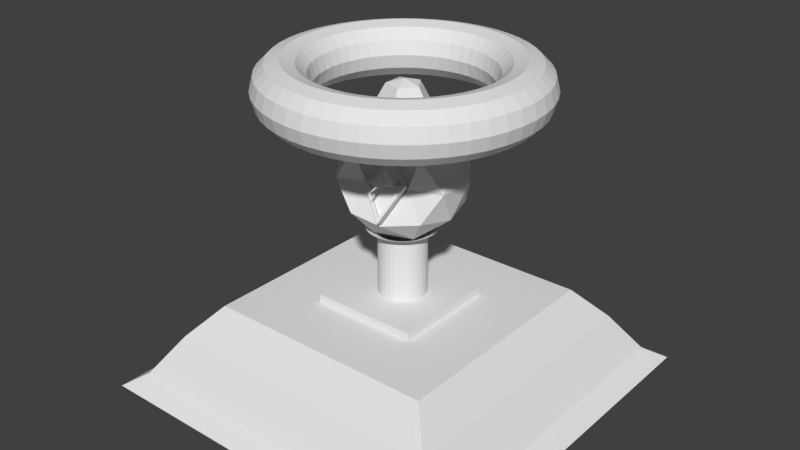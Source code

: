 # Source: Uni.Tower.blend  (saved by Blender 2.78.0; exported with 4.5.12 LTS)
import bpy
from mathutils import Matrix  # noqa: F401  (used for matrix-valued properties, if any)

bpy.ops.wm.read_factory_settings(use_empty=True)
scene = bpy.context.scene
scene.name = 'Scene'

# ---- collections
col_collection_1 = bpy.data.collections.new('Collection 1'); scene.collection.children.link(col_collection_1)

# ---- world
world_world = bpy.data.worlds.new('World'); scene.world = world_world
world_world.color = (0.05088, 0.05088, 0.05088)
world_world.use_sun_shadow = False
world_world.sun_shadow_jitter_overblur = 0.0
world_world.cycles.sampling_method = 'MANUAL'

# ---- meshes
me_torus = bpy.data.meshes.new('Torus')
me_torus.from_pydata([(1.25, 0.0, 0.0), (1.217, 0.0, 0.125), (1.125, 0.0, 0.2165), (1.0, 0.0, 0.25), (0.875, 0.0, 0.2165), (0.7835, 0.0, 0.125), (0.75, 0.0, 3.062e-17), (0.7835, 0.0, -0.125), (0.875, 0.0, -0.2165), (1.0, 0.0, -0.25), (1.125, 0.0, -0.2165), (1.217, 0.0, -0.125), (1.239, 0.1632, 0.0), (1.206, 0.1588, 0.125), (1.115, 0.1468, 0.2165), (0.9914, 0.1305, 0.25), (0.8675, 0.1142, 0.2165), (0.7768, 0.1023, 0.125), (0.7436, 0.09789, 3.062e-17), (0.7768, 0.1023, -0.125), (0.8675, 0.1142, -0.2165), (0.9914, 0.1305, -0.25), (1.115, 0.1468, -0.2165), (1.206, 0.1588, -0.125), (1.207, 0.3235, 0.0), (1.175, 0.3149, 0.125), (1.087, 0.2912, 0.2165), (0.9659, 0.2588, 0.25), (0.8452, 0.2265, 0.2165), (0.7568, 0.2028, 0.125), (0.7244, 0.1941, 3.062e-17), (0.7568, 0.2028, -0.125), (0.8452, 0.2265, -0.2165), (0.9659, 0.2588, -0.25), (1.087, 0.2912, -0.2165), (1.175, 0.3149, -0.125), (1.155, 0.4784, 0.0), (1.124, 0.4655, 0.125), (1.039, 0.4305, 0.2165), (0.9239, 0.3827, 0.25), (0.8084, 0.3348, 0.2165), (0.7239, 0.2998, 0.125), (0.6929, 0.287, 3.062e-17), (0.7239, 0.2998, -0.125), (0.8084, 0.3348, -0.2165), (0.9239, 0.3827, -0.25), (1.039, 0.4305, -0.2165), (1.124, 0.4655, -0.125), (1.083, 0.625, 0.0), (1.054, 0.6083, 0.125), (0.9743, 0.5625, 0.2165), (0.866, 0.5, 0.25), (0.7578, 0.4375, 0.2165), (0.6785, 0.3917, 0.125), (0.6495, 0.375, 3.062e-17), (0.6785, 0.3917, -0.125), (0.7578, 0.4375, -0.2165), (0.866, 0.5, -0.25), (0.9743, 0.5625, -0.2165), (1.054, 0.6083, -0.125), (0.9917, 0.761, 0.0), (0.9651, 0.7406, 0.125), (0.8925, 0.6849, 0.2165), (0.7934, 0.6088, 0.25), (0.6942, 0.5327, 0.2165), (0.6216, 0.477, 0.125), (0.595, 0.4566, 3.062e-17), (0.6216, 0.477, -0.125), (0.6942, 0.5327, -0.2165), (0.7934, 0.6088, -0.25), (0.8925, 0.6849, -0.2165), (0.9651, 0.7406, -0.125), (0.8839, 0.8839, 0.0), (0.8602, 0.8602, 0.125), (0.7955, 0.7955, 0.2165), (0.7071, 0.7071, 0.25), (0.6187, 0.6187, 0.2165), (0.554, 0.554, 0.125), (0.5303, 0.5303, 3.062e-17), (0.554, 0.554, -0.125), (0.6187, 0.6187, -0.2165), (0.7071, 0.7071, -0.25), (0.7955, 0.7955, -0.2165), (0.8602, 0.8602, -0.125), (0.761, 0.9917, 0.0), (0.7406, 0.9651, 0.125), (0.6849, 0.8925, 0.2165), (0.6088, 0.7934, 0.25), (0.5327, 0.6942, 0.2165), (0.477, 0.6216, 0.125), (0.4566, 0.595, 3.062e-17), (0.477, 0.6216, -0.125), (0.5327, 0.6942, -0.2165), (0.6088, 0.7934, -0.25), (0.6849, 0.8925, -0.2165), (0.7406, 0.9651, -0.125), (0.625, 1.083, 0.0), (0.6083, 1.054, 0.125), (0.5625, 0.9743, 0.2165), (0.5, 0.866, 0.25), (0.4375, 0.7578, 0.2165), (0.3917, 0.6785, 0.125), (0.375, 0.6495, 3.062e-17), (0.3917, 0.6785, -0.125), (0.4375, 0.7578, -0.2165), (0.5, 0.866, -0.25), (0.5625, 0.9743, -0.2165), (0.6083, 1.054, -0.125), (0.4784, 1.155, 0.0), (0.4655, 1.124, 0.125), (0.4305, 1.039, 0.2165), (0.3827, 0.9239, 0.25), (0.3348, 0.8084, 0.2165), (0.2998, 0.7239, 0.125), (0.287, 0.6929, 3.062e-17), (0.2998, 0.7239, -0.125), (0.3348, 0.8084, -0.2165), (0.3827, 0.9239, -0.25), (0.4305, 1.039, -0.2165), (0.4655, 1.124, -0.125), (0.3235, 1.207, 0.0), (0.3149, 1.175, 0.125), (0.2912, 1.087, 0.2165), (0.2588, 0.9659, 0.25), (0.2265, 0.8452, 0.2165), (0.2028, 0.7568, 0.125), (0.1941, 0.7244, 3.062e-17), (0.2028, 0.7568, -0.125), (0.2265, 0.8452, -0.2165), (0.2588, 0.9659, -0.25), (0.2912, 1.087, -0.2165), (0.3149, 1.175, -0.125), (0.1632, 1.239, 0.0), (0.1588, 1.206, 0.125), (0.1468, 1.115, 0.2165), (0.1305, 0.9914, 0.25), (0.1142, 0.8675, 0.2165), (0.1023, 0.7768, 0.125), (0.09789, 0.7436, 3.062e-17), (0.1023, 0.7768, -0.125), (0.1142, 0.8675, -0.2165), (0.1305, 0.9914, -0.25), (0.1468, 1.115, -0.2165), (0.1588, 1.206, -0.125), (5.96e-08, 1.25, 0.0), (1.192e-07, 1.217, 0.125), (1.192e-07, 1.125, 0.2165), (8.941e-08, 1.0, 0.25), (8.941e-08, 0.875, 0.2165), (5.96e-08, 0.7835, 0.125), (8.941e-08, 0.75, 3.062e-17), (5.96e-08, 0.7835, -0.125), (8.941e-08, 0.875, -0.2165), (8.941e-08, 1.0, -0.25), (1.192e-07, 1.125, -0.2165), (1.192e-07, 1.217, -0.125), (-0.1632, 1.239, 0.0), (-0.1588, 1.206, 0.125), (-0.1468, 1.115, 0.2165), (-0.1305, 0.9914, 0.25), (-0.1142, 0.8675, 0.2165), (-0.1023, 0.7768, 0.125), (-0.09789, 0.7436, 3.062e-17), (-0.1023, 0.7768, -0.125), (-0.1142, 0.8675, -0.2165), (-0.1305, 0.9914, -0.25), (-0.1468, 1.115, -0.2165), (-0.1588, 1.206, -0.125), (-0.3235, 1.207, 0.0), (-0.3149, 1.175, 0.125), (-0.2912, 1.087, 0.2165), (-0.2588, 0.9659, 0.25), (-0.2265, 0.8452, 0.2165), (-0.2028, 0.7568, 0.125), (-0.1941, 0.7244, 3.062e-17), (-0.2028, 0.7568, -0.125), (-0.2265, 0.8452, -0.2165), (-0.2588, 0.9659, -0.25), (-0.2912, 1.087, -0.2165), (-0.3149, 1.175, -0.125), (-0.4784, 1.155, 0.0), (-0.4655, 1.124, 0.125), (-0.4305, 1.039, 0.2165), (-0.3827, 0.9239, 0.25), (-0.3348, 0.8084, 0.2165), (-0.2998, 0.7239, 0.125), (-0.287, 0.6929, 3.062e-17), (-0.2998, 0.7239, -0.125), (-0.3348, 0.8084, -0.2165), (-0.3827, 0.9239, -0.25), (-0.4305, 1.039, -0.2165), (-0.4655, 1.124, -0.125), (-0.625, 1.083, 0.0), (-0.6083, 1.054, 0.125), (-0.5625, 0.9743, 0.2165), (-0.5, 0.866, 0.25), (-0.4375, 0.7578, 0.2165), (-0.3917, 0.6785, 0.125), (-0.375, 0.6495, 3.062e-17), (-0.3917, 0.6785, -0.125), (-0.4375, 0.7578, -0.2165), (-0.5, 0.866, -0.25), (-0.5625, 0.9743, -0.2165), (-0.6083, 1.054, -0.125), (-0.761, 0.9917, 0.0), (-0.7406, 0.9651, 0.125), (-0.6849, 0.8925, 0.2165), (-0.6088, 0.7934, 0.25), (-0.5327, 0.6942, 0.2165), (-0.477, 0.6216, 0.125), (-0.4566, 0.595, 3.062e-17), (-0.477, 0.6216, -0.125), (-0.5327, 0.6942, -0.2165), (-0.6088, 0.7934, -0.25), (-0.6849, 0.8925, -0.2165), (-0.7406, 0.9651, -0.125), (-0.8839, 0.8839, 0.0), (-0.8602, 0.8602, 0.125), (-0.7955, 0.7955, 0.2165), (-0.7071, 0.7071, 0.25), (-0.6187, 0.6187, 0.2165), (-0.554, 0.554, 0.125), (-0.5303, 0.5303, 3.062e-17), (-0.554, 0.554, -0.125), (-0.6187, 0.6187, -0.2165), (-0.7071, 0.7071, -0.25), (-0.7955, 0.7955, -0.2165), (-0.8602, 0.8602, -0.125), (-0.9917, 0.761, 0.0), (-0.9651, 0.7406, 0.125), (-0.8925, 0.6849, 0.2165), (-0.7934, 0.6088, 0.25), (-0.6942, 0.5327, 0.2165), (-0.6216, 0.477, 0.125), (-0.595, 0.4566, 3.062e-17), (-0.6216, 0.477, -0.125), (-0.6942, 0.5327, -0.2165), (-0.7934, 0.6088, -0.25), (-0.8925, 0.6849, -0.2165), (-0.9651, 0.7406, -0.125), (-1.083, 0.625, 0.0), (-1.054, 0.6083, 0.125), (-0.9743, 0.5625, 0.2165), (-0.866, 0.5, 0.25), (-0.7578, 0.4375, 0.2165), (-0.6785, 0.3917, 0.125), (-0.6495, 0.375, 3.062e-17), (-0.6785, 0.3917, -0.125), (-0.7578, 0.4375, -0.2165), (-0.866, 0.5, -0.25), (-0.9743, 0.5625, -0.2165), (-1.054, 0.6083, -0.125), (-1.155, 0.4784, 0.0), (-1.124, 0.4655, 0.125), (-1.039, 0.4305, 0.2165), (-0.9239, 0.3827, 0.25), (-0.8084, 0.3348, 0.2165), (-0.7239, 0.2998, 0.125), (-0.6929, 0.287, 3.062e-17), (-0.7239, 0.2998, -0.125), (-0.8084, 0.3348, -0.2165), (-0.9239, 0.3827, -0.25), (-1.039, 0.4305, -0.2165), (-1.124, 0.4655, -0.125), (-1.207, 0.3235, 0.0), (-1.175, 0.3149, 0.125), (-1.087, 0.2912, 0.2165), (-0.9659, 0.2588, 0.25), (-0.8452, 0.2265, 0.2165), (-0.7568, 0.2028, 0.125), (-0.7244, 0.1941, 3.062e-17), (-0.7568, 0.2028, -0.125), (-0.8452, 0.2265, -0.2165), (-0.9659, 0.2588, -0.25), (-1.087, 0.2912, -0.2165), (-1.175, 0.3149, -0.125), (-1.239, 0.1632, 0.0), (-1.206, 0.1588, 0.125), (-1.115, 0.1468, 0.2165), (-0.9914, 0.1305, 0.25), (-0.8675, 0.1142, 0.2165), (-0.7768, 0.1023, 0.125), (-0.7436, 0.09789, 3.062e-17), (-0.7768, 0.1023, -0.125), (-0.8675, 0.1142, -0.2165), (-0.9914, 0.1305, -0.25), (-1.115, 0.1468, -0.2165), (-1.206, 0.1588, -0.125), (-1.25, 1.093e-07, 0.0), (-1.217, 1.064e-07, 0.125), (-1.125, 9.835e-08, 0.2165), (-1.0, 8.742e-08, 0.25), (-0.875, 7.649e-08, 0.2165), (-0.7835, 6.85e-08, 0.125), (-0.75, 6.557e-08, 3.062e-17), (-0.7835, 6.85e-08, -0.125), (-0.875, 7.649e-08, -0.2165), (-1.0, 8.742e-08, -0.25), (-1.125, 9.835e-08, -0.2165), (-1.217, 1.064e-07, -0.125), (-1.239, -0.1632, 0.0), (-1.206, -0.1588, 0.125), (-1.115, -0.1468, 0.2165), (-0.9914, -0.1305, 0.25), (-0.8675, -0.1142, 0.2165), (-0.7768, -0.1023, 0.125), (-0.7436, -0.09789, 3.062e-17), (-0.7768, -0.1023, -0.125), (-0.8675, -0.1142, -0.2165), (-0.9914, -0.1305, -0.25), (-1.115, -0.1468, -0.2165), (-1.206, -0.1588, -0.125), (-1.207, -0.3235, 0.0), (-1.175, -0.3149, 0.125), (-1.087, -0.2912, 0.2165), (-0.9659, -0.2588, 0.25), (-0.8452, -0.2265, 0.2165), (-0.7568, -0.2028, 0.125), (-0.7244, -0.1941, 3.062e-17), (-0.7568, -0.2028, -0.125), (-0.8452, -0.2265, -0.2165), (-0.9659, -0.2588, -0.25), (-1.087, -0.2912, -0.2165), (-1.175, -0.3149, -0.125), (-1.155, -0.4784, 0.0), (-1.124, -0.4655, 0.125), (-1.039, -0.4305, 0.2165), (-0.9239, -0.3827, 0.25), (-0.8084, -0.3348, 0.2165), (-0.7239, -0.2998, 0.125), (-0.6929, -0.287, 3.062e-17), (-0.7239, -0.2998, -0.125), (-0.8084, -0.3348, -0.2165), (-0.9239, -0.3827, -0.25), (-1.039, -0.4305, -0.2165), (-1.124, -0.4655, -0.125), (-1.083, -0.625, 0.0), (-1.054, -0.6083, 0.125), (-0.9743, -0.5625, 0.2165), (-0.866, -0.5, 0.25), (-0.7578, -0.4375, 0.2165), (-0.6785, -0.3917, 0.125), (-0.6495, -0.375, 3.062e-17), (-0.6785, -0.3917, -0.125), (-0.7578, -0.4375, -0.2165), (-0.866, -0.5, -0.25), (-0.9743, -0.5625, -0.2165), (-1.054, -0.6083, -0.125), (-0.9917, -0.761, 0.0), (-0.9651, -0.7406, 0.125), (-0.8925, -0.6849, 0.2165), (-0.7934, -0.6088, 0.25), (-0.6942, -0.5327, 0.2165), (-0.6216, -0.477, 0.125), (-0.595, -0.4566, 3.062e-17), (-0.6216, -0.477, -0.125), (-0.6942, -0.5327, -0.2165), (-0.7934, -0.6088, -0.25), (-0.8925, -0.6849, -0.2165), (-0.9651, -0.7406, -0.125), (-0.8839, -0.8839, 0.0), (-0.8602, -0.8602, 0.125), (-0.7955, -0.7955, 0.2165), (-0.7071, -0.7071, 0.25), (-0.6187, -0.6187, 0.2165), (-0.554, -0.554, 0.125), (-0.5303, -0.5303, 3.062e-17), (-0.554, -0.554, -0.125), (-0.6187, -0.6187, -0.2165), (-0.7071, -0.7071, -0.25), (-0.7955, -0.7955, -0.2165), (-0.8602, -0.8602, -0.125), (-0.761, -0.9917, 0.0), (-0.7406, -0.9651, 0.125), (-0.6849, -0.8925, 0.2165), (-0.6088, -0.7934, 0.25), (-0.5327, -0.6942, 0.2165), (-0.477, -0.6216, 0.125), (-0.4566, -0.595, 3.062e-17), (-0.477, -0.6216, -0.125), (-0.5327, -0.6942, -0.2165), (-0.6088, -0.7934, -0.25), (-0.6849, -0.8925, -0.2165), (-0.7406, -0.9651, -0.125), (-0.625, -1.083, 0.0), (-0.6083, -1.054, 0.125), (-0.5625, -0.9743, 0.2165), (-0.5, -0.866, 0.25), (-0.4375, -0.7578, 0.2165), (-0.3917, -0.6785, 0.125), (-0.375, -0.6495, 3.062e-17), (-0.3917, -0.6785, -0.125), (-0.4375, -0.7578, -0.2165), (-0.5, -0.866, -0.25), (-0.5625, -0.9743, -0.2165), (-0.6083, -1.054, -0.125), (-0.4784, -1.155, 0.0), (-0.4655, -1.124, 0.125), (-0.4305, -1.039, 0.2165), (-0.3827, -0.9239, 0.25), (-0.3348, -0.8084, 0.2165), (-0.2998, -0.7239, 0.125), (-0.287, -0.6929, 3.062e-17), (-0.2998, -0.7239, -0.125), (-0.3348, -0.8084, -0.2165), (-0.3827, -0.9239, -0.25), (-0.4305, -1.039, -0.2165), (-0.4655, -1.124, -0.125), (-0.3235, -1.207, 0.0), (-0.3149, -1.175, 0.125), (-0.2912, -1.087, 0.2165), (-0.2588, -0.9659, 0.25), (-0.2265, -0.8452, 0.2165), (-0.2028, -0.7568, 0.125), (-0.1941, -0.7244, 3.062e-17), (-0.2028, -0.7568, -0.125), (-0.2265, -0.8452, -0.2165), (-0.2588, -0.9659, -0.25), (-0.2912, -1.087, -0.2165), (-0.3149, -1.175, -0.125), (-0.1632, -1.239, 0.0), (-0.1588, -1.206, 0.125), (-0.1468, -1.115, 0.2165), (-0.1305, -0.9914, 0.25), (-0.1142, -0.8675, 0.2165), (-0.1023, -0.7768, 0.125), (-0.0979, -0.7436, 3.062e-17), (-0.1023, -0.7768, -0.125), (-0.1142, -0.8675, -0.2165), (-0.1305, -0.9914, -0.25), (-0.1468, -1.115, -0.2165), (-0.1588, -1.206, -0.125), (5.96e-08, -1.25, 0.0), (1.192e-07, -1.217, 0.125), (1.192e-07, -1.125, 0.2165), (8.941e-08, -1.0, 0.25), (8.941e-08, -0.875, 0.2165), (5.96e-08, -0.7835, 0.125), (8.941e-08, -0.75, 3.062e-17), (5.96e-08, -0.7835, -0.125), (8.941e-08, -0.875, -0.2165), (8.941e-08, -1.0, -0.25), (1.192e-07, -1.125, -0.2165), (1.192e-07, -1.217, -0.125), (0.1632, -1.239, 0.0), (0.1588, -1.206, 0.125), (0.1468, -1.115, 0.2165), (0.1305, -0.9914, 0.25), (0.1142, -0.8675, 0.2165), (0.1023, -0.7768, 0.125), (0.09789, -0.7436, 3.062e-17), (0.1023, -0.7768, -0.125), (0.1142, -0.8675, -0.2165), (0.1305, -0.9914, -0.25), (0.1468, -1.115, -0.2165), (0.1588, -1.206, -0.125), (0.3235, -1.207, 0.0), (0.3149, -1.175, 0.125), (0.2912, -1.087, 0.2165), (0.2588, -0.9659, 0.25), (0.2265, -0.8452, 0.2165), (0.2028, -0.7568, 0.125), (0.1941, -0.7244, 3.062e-17), (0.2028, -0.7568, -0.125), (0.2265, -0.8452, -0.2165), (0.2588, -0.9659, -0.25), (0.2912, -1.087, -0.2165), (0.3149, -1.175, -0.125), (0.4784, -1.155, 0.0), (0.4655, -1.124, 0.125), (0.4305, -1.039, 0.2165), (0.3827, -0.9239, 0.25), (0.3348, -0.8084, 0.2165), (0.2998, -0.7239, 0.125), (0.287, -0.6929, 3.062e-17), (0.2998, -0.7239, -0.125), (0.3348, -0.8084, -0.2165), (0.3827, -0.9239, -0.25), (0.4305, -1.039, -0.2165), (0.4655, -1.124, -0.125), (0.625, -1.083, 0.0), (0.6083, -1.054, 0.125), (0.5625, -0.9743, 0.2165), (0.5, -0.866, 0.25), (0.4375, -0.7578, 0.2165), (0.3917, -0.6785, 0.125), (0.375, -0.6495, 3.062e-17), (0.3917, -0.6785, -0.125), (0.4375, -0.7578, -0.2165), (0.5, -0.866, -0.25), (0.5625, -0.9743, -0.2165), (0.6083, -1.054, -0.125), (0.761, -0.9917, 0.0), (0.7406, -0.9651, 0.125), (0.6849, -0.8925, 0.2165), (0.6088, -0.7934, 0.25), (0.5327, -0.6942, 0.2165), (0.477, -0.6216, 0.125), (0.4566, -0.595, 3.062e-17), (0.477, -0.6216, -0.125), (0.5327, -0.6942, -0.2165), (0.6088, -0.7934, -0.25), (0.6849, -0.8925, -0.2165), (0.7406, -0.9651, -0.125), (0.8839, -0.8839, 0.0), (0.8602, -0.8602, 0.125), (0.7955, -0.7955, 0.2165), (0.7071, -0.7071, 0.25), (0.6187, -0.6187, 0.2165), (0.554, -0.554, 0.125), (0.5303, -0.5303, 3.062e-17), (0.554, -0.554, -0.125), (0.6187, -0.6187, -0.2165), (0.7071, -0.7071, -0.25), (0.7955, -0.7955, -0.2165), (0.8602, -0.8602, -0.125), (0.9917, -0.761, 0.0), (0.9651, -0.7406, 0.125), (0.8925, -0.6849, 0.2165), (0.7934, -0.6088, 0.25), (0.6942, -0.5327, 0.2165), (0.6216, -0.477, 0.125), (0.595, -0.4566, 3.062e-17), (0.6216, -0.477, -0.125), (0.6942, -0.5327, -0.2165), (0.7934, -0.6088, -0.25), (0.8925, -0.6849, -0.2165), (0.9651, -0.7406, -0.125), (1.083, -0.625, 0.0), (1.054, -0.6083, 0.125), (0.9743, -0.5625, 0.2165), (0.866, -0.5, 0.25), (0.7578, -0.4375, 0.2165), (0.6785, -0.3917, 0.125), (0.6495, -0.375, 3.062e-17), (0.6785, -0.3917, -0.125), (0.7578, -0.4375, -0.2165), (0.866, -0.5, -0.25), (0.9743, -0.5625, -0.2165), (1.054, -0.6083, -0.125), (1.155, -0.4784, 0.0), (1.124, -0.4655, 0.125), (1.039, -0.4305, 0.2165), (0.9239, -0.3827, 0.25), (0.8084, -0.3348, 0.2165), (0.7239, -0.2998, 0.125), (0.6929, -0.287, 3.062e-17), (0.7239, -0.2998, -0.125), (0.8084, -0.3348, -0.2165), (0.9239, -0.3827, -0.25), (1.039, -0.4305, -0.2165), (1.124, -0.4655, -0.125), (1.207, -0.3235, 0.0), (1.175, -0.3149, 0.125), (1.087, -0.2912, 0.2165), (0.9659, -0.2588, 0.25), (0.8452, -0.2265, 0.2165), (0.7568, -0.2028, 0.125), (0.7244, -0.1941, 3.062e-17), (0.7568, -0.2028, -0.125), (0.8452, -0.2265, -0.2165), (0.9659, -0.2588, -0.25), (1.087, -0.2912, -0.2165), (1.175, -0.3149, -0.125), (1.239, -0.1632, 0.0), (1.206, -0.1588, 0.125), (1.115, -0.1468, 0.2165), (0.9914, -0.1305, 0.25), (0.8675, -0.1142, 0.2165), (0.7768, -0.1023, 0.125), (0.7436, -0.09789, 3.062e-17), (0.7768, -0.1023, -0.125), (0.8675, -0.1142, -0.2165), (0.9914, -0.1305, -0.25), (1.115, -0.1468, -0.2165), (1.206, -0.1588, -0.125)], [], [(0, 12, 13, 1), (1, 13, 14, 2), (2, 14, 15, 3), (3, 15, 16, 4), (4, 16, 17, 5), (5, 17, 18, 6), (6, 18, 19, 7), (7, 19, 20, 8), (8, 20, 21, 9), (9, 21, 22, 10), (10, 22, 23, 11), (0, 11, 23, 12), (12, 24, 25, 13), (13, 25, 26, 14), (14, 26, 27, 15), (15, 27, 28, 16), (16, 28, 29, 17), (17, 29, 30, 18), (18, 30, 31, 19), (19, 31, 32, 20), (20, 32, 33, 21), (21, 33, 34, 22), (22, 34, 35, 23), (23, 35, 24, 12), (24, 36, 37, 25), (25, 37, 38, 26), (26, 38, 39, 27), (27, 39, 40, 28), (28, 40, 41, 29), (29, 41, 42, 30), (30, 42, 43, 31), (31, 43, 44, 32), (32, 44, 45, 33), (33, 45, 46, 34), (34, 46, 47, 35), (35, 47, 36, 24), (36, 48, 49, 37), (37, 49, 50, 38), (38, 50, 51, 39), (39, 51, 52, 40), (40, 52, 53, 41), (41, 53, 54, 42), (42, 54, 55, 43), (43, 55, 56, 44), (44, 56, 57, 45), (45, 57, 58, 46), (46, 58, 59, 47), (47, 59, 48, 36), (48, 60, 61, 49), (49, 61, 62, 50), (50, 62, 63, 51), (51, 63, 64, 52), (52, 64, 65, 53), (53, 65, 66, 54), (54, 66, 67, 55), (55, 67, 68, 56), (56, 68, 69, 57), (57, 69, 70, 58), (58, 70, 71, 59), (59, 71, 60, 48), (60, 72, 73, 61), (61, 73, 74, 62), (62, 74, 75, 63), (63, 75, 76, 64), (64, 76, 77, 65), (65, 77, 78, 66), (66, 78, 79, 67), (67, 79, 80, 68), (68, 80, 81, 69), (69, 81, 82, 70), (70, 82, 83, 71), (71, 83, 72, 60), (72, 84, 85, 73), (73, 85, 86, 74), (74, 86, 87, 75), (75, 87, 88, 76), (76, 88, 89, 77), (77, 89, 90, 78), (78, 90, 91, 79), (79, 91, 92, 80), (80, 92, 93, 81), (81, 93, 94, 82), (82, 94, 95, 83), (83, 95, 84, 72), (84, 96, 97, 85), (85, 97, 98, 86), (86, 98, 99, 87), (87, 99, 100, 88), (88, 100, 101, 89), (89, 101, 102, 90), (90, 102, 103, 91), (91, 103, 104, 92), (92, 104, 105, 93), (93, 105, 106, 94), (94, 106, 107, 95), (95, 107, 96, 84), (96, 108, 109, 97), (97, 109, 110, 98), (98, 110, 111, 99), (99, 111, 112, 100), (100, 112, 113, 101), (101, 113, 114, 102), (102, 114, 115, 103), (103, 115, 116, 104), (104, 116, 117, 105), (105, 117, 118, 106), (106, 118, 119, 107), (107, 119, 108, 96), (108, 120, 121, 109), (109, 121, 122, 110), (110, 122, 123, 111), (111, 123, 124, 112), (112, 124, 125, 113), (113, 125, 126, 114), (114, 126, 127, 115), (115, 127, 128, 116), (116, 128, 129, 117), (117, 129, 130, 118), (118, 130, 131, 119), (119, 131, 120, 108), (120, 132, 133, 121), (121, 133, 134, 122), (122, 134, 135, 123), (123, 135, 136, 124), (124, 136, 137, 125), (125, 137, 138, 126), (126, 138, 139, 127), (127, 139, 140, 128), (128, 140, 141, 129), (129, 141, 142, 130), (130, 142, 143, 131), (131, 143, 132, 120), (132, 144, 145, 133), (133, 145, 146, 134), (134, 146, 147, 135), (135, 147, 148, 136), (136, 148, 149, 137), (137, 149, 150, 138), (138, 150, 151, 139), (139, 151, 152, 140), (140, 152, 153, 141), (141, 153, 154, 142), (142, 154, 155, 143), (143, 155, 144, 132), (144, 156, 157, 145), (145, 157, 158, 146), (146, 158, 159, 147), (147, 159, 160, 148), (148, 160, 161, 149), (149, 161, 162, 150), (150, 162, 163, 151), (151, 163, 164, 152), (152, 164, 165, 153), (153, 165, 166, 154), (154, 166, 167, 155), (155, 167, 156, 144), (156, 168, 169, 157), (157, 169, 170, 158), (158, 170, 171, 159), (159, 171, 172, 160), (160, 172, 173, 161), (161, 173, 174, 162), (162, 174, 175, 163), (163, 175, 176, 164), (164, 176, 177, 165), (165, 177, 178, 166), (166, 178, 179, 167), (167, 179, 168, 156), (168, 180, 181, 169), (169, 181, 182, 170), (170, 182, 183, 171), (171, 183, 184, 172), (172, 184, 185, 173), (173, 185, 186, 174), (174, 186, 187, 175), (175, 187, 188, 176), (176, 188, 189, 177), (177, 189, 190, 178), (178, 190, 191, 179), (179, 191, 180, 168), (180, 192, 193, 181), (181, 193, 194, 182), (182, 194, 195, 183), (183, 195, 196, 184), (184, 196, 197, 185), (185, 197, 198, 186), (186, 198, 199, 187), (187, 199, 200, 188), (188, 200, 201, 189), (189, 201, 202, 190), (190, 202, 203, 191), (191, 203, 192, 180), (192, 204, 205, 193), (193, 205, 206, 194), (194, 206, 207, 195), (195, 207, 208, 196), (196, 208, 209, 197), (197, 209, 210, 198), (198, 210, 211, 199), (199, 211, 212, 200), (200, 212, 213, 201), (201, 213, 214, 202), (202, 214, 215, 203), (203, 215, 204, 192), (204, 216, 217, 205), (205, 217, 218, 206), (206, 218, 219, 207), (207, 219, 220, 208), (208, 220, 221, 209), (209, 221, 222, 210), (210, 222, 223, 211), (211, 223, 224, 212), (212, 224, 225, 213), (213, 225, 226, 214), (214, 226, 227, 215), (215, 227, 216, 204), (216, 228, 229, 217), (217, 229, 230, 218), (218, 230, 231, 219), (219, 231, 232, 220), (220, 232, 233, 221), (221, 233, 234, 222), (222, 234, 235, 223), (223, 235, 236, 224), (224, 236, 237, 225), (225, 237, 238, 226), (226, 238, 239, 227), (227, 239, 228, 216), (228, 240, 241, 229), (229, 241, 242, 230), (230, 242, 243, 231), (231, 243, 244, 232), (232, 244, 245, 233), (233, 245, 246, 234), (234, 246, 247, 235), (235, 247, 248, 236), (236, 248, 249, 237), (237, 249, 250, 238), (238, 250, 251, 239), (239, 251, 240, 228), (240, 252, 253, 241), (241, 253, 254, 242), (242, 254, 255, 243), (243, 255, 256, 244), (244, 256, 257, 245), (245, 257, 258, 246), (246, 258, 259, 247), (247, 259, 260, 248), (248, 260, 261, 249), (249, 261, 262, 250), (250, 262, 263, 251), (251, 263, 252, 240), (252, 264, 265, 253), (253, 265, 266, 254), (254, 266, 267, 255), (255, 267, 268, 256), (256, 268, 269, 257), (257, 269, 270, 258), (258, 270, 271, 259), (259, 271, 272, 260), (260, 272, 273, 261), (261, 273, 274, 262), (262, 274, 275, 263), (263, 275, 264, 252), (264, 276, 277, 265), (265, 277, 278, 266), (266, 278, 279, 267), (267, 279, 280, 268), (268, 280, 281, 269), (269, 281, 282, 270), (270, 282, 283, 271), (271, 283, 284, 272), (272, 284, 285, 273), (273, 285, 286, 274), (274, 286, 287, 275), (275, 287, 276, 264), (276, 288, 289, 277), (277, 289, 290, 278), (278, 290, 291, 279), (279, 291, 292, 280), (280, 292, 293, 281), (281, 293, 294, 282), (282, 294, 295, 283), (283, 295, 296, 284), (284, 296, 297, 285), (285, 297, 298, 286), (286, 298, 299, 287), (287, 299, 288, 276), (288, 300, 301, 289), (289, 301, 302, 290), (290, 302, 303, 291), (291, 303, 304, 292), (292, 304, 305, 293), (293, 305, 306, 294), (294, 306, 307, 295), (295, 307, 308, 296), (296, 308, 309, 297), (297, 309, 310, 298), (298, 310, 311, 299), (299, 311, 300, 288), (300, 312, 313, 301), (301, 313, 314, 302), (302, 314, 315, 303), (303, 315, 316, 304), (304, 316, 317, 305), (305, 317, 318, 306), (306, 318, 319, 307), (307, 319, 320, 308), (308, 320, 321, 309), (309, 321, 322, 310), (310, 322, 323, 311), (311, 323, 312, 300), (312, 324, 325, 313), (313, 325, 326, 314), (314, 326, 327, 315), (315, 327, 328, 316), (316, 328, 329, 317), (317, 329, 330, 318), (318, 330, 331, 319), (319, 331, 332, 320), (320, 332, 333, 321), (321, 333, 334, 322), (322, 334, 335, 323), (323, 335, 324, 312), (324, 336, 337, 325), (325, 337, 338, 326), (326, 338, 339, 327), (327, 339, 340, 328), (328, 340, 341, 329), (329, 341, 342, 330), (330, 342, 343, 331), (331, 343, 344, 332), (332, 344, 345, 333), (333, 345, 346, 334), (334, 346, 347, 335), (335, 347, 336, 324), (336, 348, 349, 337), (337, 349, 350, 338), (338, 350, 351, 339), (339, 351, 352, 340), (340, 352, 353, 341), (341, 353, 354, 342), (342, 354, 355, 343), (343, 355, 356, 344), (344, 356, 357, 345), (345, 357, 358, 346), (346, 358, 359, 347), (347, 359, 348, 336), (348, 360, 361, 349), (349, 361, 362, 350), (350, 362, 363, 351), (351, 363, 364, 352), (352, 364, 365, 353), (353, 365, 366, 354), (354, 366, 367, 355), (355, 367, 368, 356), (356, 368, 369, 357), (357, 369, 370, 358), (358, 370, 371, 359), (359, 371, 360, 348), (360, 372, 373, 361), (361, 373, 374, 362), (362, 374, 375, 363), (363, 375, 376, 364), (364, 376, 377, 365), (365, 377, 378, 366), (366, 378, 379, 367), (367, 379, 380, 368), (368, 380, 381, 369), (369, 381, 382, 370), (370, 382, 383, 371), (371, 383, 372, 360), (372, 384, 385, 373), (373, 385, 386, 374), (374, 386, 387, 375), (375, 387, 388, 376), (376, 388, 389, 377), (377, 389, 390, 378), (378, 390, 391, 379), (379, 391, 392, 380), (380, 392, 393, 381), (381, 393, 394, 382), (382, 394, 395, 383), (383, 395, 384, 372), (384, 396, 397, 385), (385, 397, 398, 386), (386, 398, 399, 387), (387, 399, 400, 388), (388, 400, 401, 389), (389, 401, 402, 390), (390, 402, 403, 391), (391, 403, 404, 392), (392, 404, 405, 393), (393, 405, 406, 394), (394, 406, 407, 395), (395, 407, 396, 384), (396, 408, 409, 397), (397, 409, 410, 398), (398, 410, 411, 399), (399, 411, 412, 400), (400, 412, 413, 401), (401, 413, 414, 402), (402, 414, 415, 403), (403, 415, 416, 404), (404, 416, 417, 405), (405, 417, 418, 406), (406, 418, 419, 407), (407, 419, 408, 396), (408, 420, 421, 409), (409, 421, 422, 410), (410, 422, 423, 411), (411, 423, 424, 412), (412, 424, 425, 413), (413, 425, 426, 414), (414, 426, 427, 415), (415, 427, 428, 416), (416, 428, 429, 417), (417, 429, 430, 418), (418, 430, 431, 419), (419, 431, 420, 408), (420, 432, 433, 421), (421, 433, 434, 422), (422, 434, 435, 423), (423, 435, 436, 424), (424, 436, 437, 425), (425, 437, 438, 426), (426, 438, 439, 427), (427, 439, 440, 428), (428, 440, 441, 429), (429, 441, 442, 430), (430, 442, 443, 431), (431, 443, 432, 420), (432, 444, 445, 433), (433, 445, 446, 434), (434, 446, 447, 435), (435, 447, 448, 436), (436, 448, 449, 437), (437, 449, 450, 438), (438, 450, 451, 439), (439, 451, 452, 440), (440, 452, 453, 441), (441, 453, 454, 442), (442, 454, 455, 443), (443, 455, 444, 432), (444, 456, 457, 445), (445, 457, 458, 446), (446, 458, 459, 447), (447, 459, 460, 448), (448, 460, 461, 449), (449, 461, 462, 450), (450, 462, 463, 451), (451, 463, 464, 452), (452, 464, 465, 453), (453, 465, 466, 454), (454, 466, 467, 455), (455, 467, 456, 444), (456, 468, 469, 457), (457, 469, 470, 458), (458, 470, 471, 459), (459, 471, 472, 460), (460, 472, 473, 461), (461, 473, 474, 462), (462, 474, 475, 463), (463, 475, 476, 464), (464, 476, 477, 465), (465, 477, 478, 466), (466, 478, 479, 467), (467, 479, 468, 456), (468, 480, 481, 469), (469, 481, 482, 470), (470, 482, 483, 471), (471, 483, 484, 472), (472, 484, 485, 473), (473, 485, 486, 474), (474, 486, 487, 475), (475, 487, 488, 476), (476, 488, 489, 477), (477, 489, 490, 478), (478, 490, 491, 479), (479, 491, 480, 468), (480, 492, 493, 481), (481, 493, 494, 482), (482, 494, 495, 483), (483, 495, 496, 484), (484, 496, 497, 485), (485, 497, 498, 486), (486, 498, 499, 487), (487, 499, 500, 488), (488, 500, 501, 489), (489, 501, 502, 490), (490, 502, 503, 491), (491, 503, 492, 480), (492, 504, 505, 493), (493, 505, 506, 494), (494, 506, 507, 495), (495, 507, 508, 496), (496, 508, 509, 497), (497, 509, 510, 498), (498, 510, 511, 499), (499, 511, 512, 500), (500, 512, 513, 501), (501, 513, 514, 502), (502, 514, 515, 503), (503, 515, 504, 492), (504, 516, 517, 505), (505, 517, 518, 506), (506, 518, 519, 507), (507, 519, 520, 508), (508, 520, 521, 509), (509, 521, 522, 510), (510, 522, 523, 511), (511, 523, 524, 512), (512, 524, 525, 513), (513, 525, 526, 514), (514, 526, 527, 515), (515, 527, 516, 504), (516, 528, 529, 517), (517, 529, 530, 518), (518, 530, 531, 519), (519, 531, 532, 520), (520, 532, 533, 521), (521, 533, 534, 522), (522, 534, 535, 523), (523, 535, 536, 524), (524, 536, 537, 525), (525, 537, 538, 526), (526, 538, 539, 527), (527, 539, 528, 516), (528, 540, 541, 529), (529, 541, 542, 530), (530, 542, 543, 531), (531, 543, 544, 532), (532, 544, 545, 533), (533, 545, 546, 534), (534, 546, 547, 535), (535, 547, 548, 536), (536, 548, 549, 537), (537, 549, 550, 538), (538, 550, 551, 539), (539, 551, 540, 528), (540, 552, 553, 541), (541, 553, 554, 542), (542, 554, 555, 543), (543, 555, 556, 544), (544, 556, 557, 545), (545, 557, 558, 546), (546, 558, 559, 547), (547, 559, 560, 548), (548, 560, 561, 549), (549, 561, 562, 550), (550, 562, 563, 551), (551, 563, 552, 540), (552, 564, 565, 553), (553, 565, 566, 554), (554, 566, 567, 555), (555, 567, 568, 556), (556, 568, 569, 557), (557, 569, 570, 558), (558, 570, 571, 559), (559, 571, 572, 560), (560, 572, 573, 561), (561, 573, 574, 562), (562, 574, 575, 563), (563, 575, 564, 552), (564, 0, 1, 565), (565, 1, 2, 566), (566, 2, 3, 567), (567, 3, 4, 568), (568, 4, 5, 569), (569, 5, 6, 570), (570, 6, 7, 571), (571, 7, 8, 572), (572, 8, 9, 573), (573, 9, 10, 574), (574, 10, 11, 575), (575, 11, 0, 564)])
me_torus.materials.append(None)
me_torus.use_remesh_preserve_volume = False
me_torus.use_remesh_preserve_attributes = False
me_torus.use_mirror_vertex_groups = False
me_torus.update()
me_icosphere = bpy.data.meshes.new('Icosphere')
me_icosphere.from_pydata([(0.0, 0.0, -1.0), (0.7236, -0.5257, -0.4472), (-0.2764, -0.8506, -0.4472), (-0.8944, 0.0, -0.4472), (-0.2764, 0.8506, -0.4472), (0.7236, 0.5257, -0.4472), (0.1726, -0.5124, 0.4404), (-0.7236, -0.5257, 0.4472), (-0.7236, 0.5257, 0.4472), (0.2764, 0.8506, 0.4472), (0.8944, 0.0, 0.4472), (0.2627, -2.485e-09, 1.324), (-0.1625, -0.5, -0.8507), (0.4253, -0.309, -0.8507), (0.216, -0.7887, -0.5264), (0.8506, 0.0, -0.5257), (0.4253, 0.309, -0.8507), (-0.5257, 0.0, -0.8507), (-0.6882, -0.5, -0.5257), (-0.1625, 0.5, -0.8507), (-0.6882, 0.5, -0.5257), (0.2629, 0.809, -0.5257), (0.9511, -0.309, 0.0), (0.9511, 0.309, 0.0), (-0.1506, -0.6415, -0.007469), (0.4372, -0.4505, -0.007469), (-0.9511, -0.309, 0.0), (-0.5878, -0.809, 0.0), (-0.5878, 0.809, 0.0), (-0.9511, 0.309, 0.0), (0.5878, 0.809, 0.0), (0.0, 1.0, 0.0), (0.6882, -0.5, 0.5257), (-0.2629, -0.809, 0.5257), (-0.8506, 0.0, 0.5257), (-0.2629, 0.809, 0.5257), (0.6882, 0.5, 0.5257), (0.1625, -0.5, 0.8507), (0.5257, 0.0, 0.8507), (-0.4253, -0.309, 0.8507), (-0.4253, 0.309, 0.8507), (0.1625, 0.5, 0.8507), (0.4109, -0.3683, -0.01295), (0.1463, -0.4302, 0.4349), (0.6619, -0.4178, 0.5203), (-0.1769, -0.5593, -0.01295), (-0.2892, -0.7268, 0.5203), (0.1897, -0.7065, -0.5319), (0.304, -0.49, 0.06252), (0.1635, -0.5229, 0.3004), (-0.008248, -0.5915, 0.06252), (0.3575, -0.6549, 0.07137), (0.217, -0.6877, 0.3093), (0.04531, -0.7563, 0.07137), (-0.1143, -0.7519, 0.08595), (0.4735, -0.5609, 0.08595), (0.2523, -0.8992, -0.433), (0.3575, -0.6549, 0.07137), (0.217, -0.6877, 0.3093), (0.04531, -0.7563, 0.07137), (0.3053, -0.7146, 0.1079), (0.2256, -0.7333, 0.2427), (0.1283, -0.7722, 0.1079), (-0.03623, -0.7483, 0.04348), (0.4073, -0.6042, 0.04348), (0.2404, -0.8594, -0.3481), (-0.05301, -0.6967, 0.01697), (0.3905, -0.5526, 0.01697), (0.2236, -0.8078, -0.3746), (0.3053, -0.7146, 0.1079), (0.2256, -0.7333, 0.2427), (0.1283, -0.7722, 0.1079), (0.3166, -0.9765, 0.1562), (0.2996, -0.9805, 0.1851), (0.2788, -0.9888, 0.1562), (0.3166, -0.9765, 0.1562), (0.2996, -0.9805, 0.1851), (0.2788, -0.9888, 0.1562), (0.3614, -1.162, 0.1733), (0.3575, -1.163, 0.18), (0.3526, -1.165, 0.1733), (-0.1769, -0.5593, -0.01295), (0.4109, -0.3683, -0.01295), (-0.1143, -0.7519, 0.08595), (0.4735, -0.5609, 0.08595), (0.5257, 0.0, 0.8507), (0.1625, -0.5, 0.8507), (-0.4253, -0.309, 0.8507), (-0.4253, 0.309, 0.8507), (0.1625, 0.5, 0.8507), (-1.769e-07, -2.485e-09, 1.398), (0.08117, -0.2498, 1.324), (-0.2125, -0.1544, 1.324), (-0.2125, 0.1544, 1.324), (0.08117, 0.2498, 1.324)], [], [(0, 13, 12), (1, 13, 15), (0, 12, 17), (0, 17, 19), (0, 19, 16), (1, 15, 22), (2, 14, 24), (3, 18, 26), (4, 20, 28), (5, 21, 30), (1, 22, 25), (2, 24, 27), (3, 26, 29), (4, 28, 31), (5, 30, 23), (6, 32, 37), (7, 33, 39), (8, 34, 40), (9, 35, 41), (10, 36, 38), (39, 37, 86, 87), (38, 36, 41), (36, 9, 41), (38, 41, 89, 85), (41, 35, 40), (35, 8, 40), (40, 39, 87, 88), (40, 34, 39), (34, 7, 39), (37, 38, 85, 86), (39, 33, 37), (33, 6, 37), (41, 40, 88, 89), (37, 32, 38), (32, 10, 38), (23, 36, 10), (23, 30, 36), (30, 9, 36), (31, 35, 9), (31, 28, 35), (28, 8, 35), (29, 34, 8), (29, 26, 34), (26, 7, 34), (27, 33, 7), (27, 24, 33), (6, 33, 46, 43), (32, 6, 43, 44), (25, 22, 32), (22, 10, 32), (30, 31, 9), (30, 21, 31), (21, 4, 31), (28, 29, 8), (28, 20, 29), (20, 3, 29), (26, 27, 7), (26, 18, 27), (18, 2, 27), (24, 25, 48, 50), (6, 25, 42, 43), (14, 1, 25), (22, 23, 10), (22, 15, 23), (15, 5, 23), (16, 21, 5), (16, 19, 21), (19, 4, 21), (19, 20, 4), (19, 17, 20), (17, 3, 20), (17, 18, 3), (17, 12, 18), (12, 2, 18), (15, 16, 5), (15, 13, 16), (13, 0, 16), (12, 14, 2), (12, 13, 14), (13, 1, 14), (45, 43, 46), (42, 44, 43), (47, 42, 55, 56), (25, 24, 45, 42), (33, 24, 45, 46), (24, 6, 43, 45), (24, 14, 47, 45), (25, 32, 44, 42), (14, 25, 42, 47), (50, 48, 51, 53), (6, 24, 50, 49), (25, 6, 49, 48), (53, 51, 57, 59), (49, 50, 53, 52), (48, 49, 52, 51), (56, 55, 64, 65), (45, 47, 56, 54), (54, 55, 84, 83), (59, 57, 60, 62), (52, 53, 59, 58), (51, 52, 58, 57), (62, 60, 69, 71), (58, 59, 62, 61), (57, 58, 61, 60), (65, 64, 67, 68), (54, 56, 65, 63), (55, 54, 63, 64), (66, 68, 67), (63, 65, 68, 66), (64, 63, 66, 67), (71, 69, 72, 74), (61, 62, 71, 70), (60, 61, 70, 69), (74, 72, 75, 77), (70, 71, 74, 73), (69, 70, 73, 72), (77, 75, 78, 80), (73, 74, 77, 76), (72, 73, 76, 75), (80, 78, 79), (76, 77, 80, 79), (75, 76, 79, 78), (82, 81, 83, 84), (45, 54, 83, 81), (55, 42, 82, 84), (42, 45, 81, 82), (85, 89, 94, 11), (88, 87, 92, 93), (86, 85, 11, 91), (89, 88, 93, 94), (87, 86, 91, 92), (11, 94, 90), (94, 93, 90), (93, 92, 90), (92, 91, 90), (91, 11, 90)])
_uv = me_icosphere.uv_layers.new(name='UVMap')
_uv.uv.foreach_set('vector', [0.2487, 0.8441, 0.1939, 0.6807, 0.325, 0.7138, 0.1273, 0.5432, 0.1939, 0.6807, 0.04775, 0.6807, 0.2487, 0.8441, 0.325, 0.7138, 0.3311, 0.9111, 0.2487, 0.8441, 0.3311, 0.9111, 0.2039, 1.0, 0.2487, 0.8441, 0.2039, 1.0, 0.1191, 0.8576, 0.1273, 0.5432, 0.04775, 0.6807, 0.01712, 0.5369, 0.4436, 0.4429, 0.4045, 0.5369, 0.3354, 0.371, 0.6616, 0.2684, 0.559, 0.371, 0.559, 0.1659, 0.7514, 0.1536, 0.8813, 0.1465, 0.802, 0.3196, 0.1082, 0.4429, 9.416e-07, 0.371, 0.09549, 0.2684, 0.7973, 0.9972, 0.7142, 0.8637, 0.8603, 0.8565, 0.4436, 0.4429, 0.3354, 0.371, 0.4309, 0.2684, 0.6616, 0.2684, 0.559, 0.1659, 0.6708, 0.1025, 0.7514, 0.1536, 0.802, 0.3196, 0.6719, 0.28, 0.1082, 0.4429, 0.09549, 0.2684, 0.2236, 0.371, 0.9108, 0.6905, 0.781, 0.6834, 0.862, 0.5369, 0.6623, 0.8441, 0.6046, 1.0, 0.5432, 0.8576, 0.535, 0.5432, 0.6145, 0.6807, 0.4684, 0.6807, 0.1082, 0.094, 0.0691, 0.0, 0.2073, 1.384e-07, 0.3262, 0.2684, 0.2236, 0.1659, 0.3354, 0.1025, 0.5432, 0.8576, 0.4584, 1.0, 0.4584, 1.0, 0.5432, 0.8576, 0.3354, 0.1025, 0.2236, 0.1659, 0.2073, 1.384e-07, 0.2236, 0.1659, 0.1082, 0.094, 0.2073, 1.384e-07, 0.3354, 0.1025, 0.2073, 1.384e-07, 0.2073, 1.384e-07, 0.3354, 0.1025, 0.3373, 0.7138, 0.4086, 0.5369, 0.4684, 0.6807, 0.4086, 0.5369, 0.535, 0.5432, 0.4684, 0.6807, 0.4684, 0.6807, 0.5432, 0.8576, 0.5432, 0.8576, 0.4684, 0.6807, 0.4684, 0.6807, 0.6145, 0.6807, 0.5432, 0.8576, 0.6145, 0.6807, 0.6623, 0.8441, 0.5432, 0.8576, 0.862, 0.5369, 0.7159, 0.5441, 0.7159, 0.5441, 0.862, 0.5369, 0.5432, 0.8576, 0.6046, 1.0, 0.4584, 1.0, 0.9915, 0.6194, 0.9108, 0.6905, 0.862, 0.5369, 0.3373, 0.7138, 0.4684, 0.6807, 0.4684, 0.6807, 0.3373, 0.7138, 0.862, 0.5369, 0.781, 0.6834, 0.7159, 0.5441, 0.781, 0.6834, 0.6623, 0.7028, 0.7159, 0.5441, 0.2236, 0.371, 0.2236, 0.1659, 0.3262, 0.2684, 0.2236, 0.371, 0.09549, 0.2684, 0.2236, 0.1659, 0.09549, 0.2684, 0.1082, 0.094, 0.2236, 0.1659, 0.0, 0.1659, 0.0691, 0.0, 0.1082, 0.094, 0.6719, 0.28, 0.802, 0.3196, 0.7386, 0.4603, 0.802, 0.3196, 0.865, 0.4603, 0.7386, 0.4603, 0.6452, 0.5369, 0.6145, 0.6807, 0.535, 0.5432, 0.6708, 0.1025, 0.559, 0.1659, 0.5427, 0.0, 0.559, 0.1659, 0.4436, 0.094, 0.5427, 0.0, 0.4309, 0.2684, 0.3354, 0.1659, 0.4436, 0.094, 0.4309, 0.2684, 0.3354, 0.371, 0.3354, 0.1659, 0.9108, 0.6905, 0.9915, 0.6194, 0.9915, 0.6194, 0.9108, 0.6905, 0.781, 0.6834, 0.9108, 0.6905, 0.9108, 0.6905, 0.781, 0.6834, 0.8603, 0.8565, 0.7142, 0.8637, 0.781, 0.6834, 0.7142, 0.8637, 0.6623, 0.7028, 0.781, 0.6834, 0.09549, 0.2684, 0.0, 0.1659, 0.1082, 0.094, 0.09549, 0.2684, 9.416e-07, 0.371, 0.0, 0.1659, 0.6708, 0.08251, 0.7514, 0.1536, 0.6719, 0.28, 0.802, 0.3196, 0.9481, 0.3268, 0.865, 0.4603, 0.802, 0.3196, 0.8813, 0.1465, 0.9481, 0.3268, 0.8813, 0.1465, 1.0, 0.1659, 0.9481, 0.3268, 0.559, 0.1659, 0.4309, 0.2684, 0.4436, 0.094, 0.559, 0.1659, 0.559, 0.371, 0.4309, 0.2684, 0.559, 0.371, 0.4436, 0.4429, 0.4309, 0.2684, 0.9904, 0.8169, 0.8603, 0.8565, 0.8603, 0.8565, 0.9904, 0.8169, 0.9108, 0.6905, 0.8603, 0.8565, 0.8603, 0.8565, 0.9108, 0.6905, 0.9237, 0.9972, 0.7973, 0.9972, 0.8603, 0.8565, 0.3354, 0.4344, 0.2236, 0.371, 0.3262, 0.2684, 0.3354, 0.4344, 0.2073, 0.5369, 0.2236, 0.371, 0.2073, 0.5369, 0.1082, 0.4429, 0.2236, 0.371, 0.1191, 0.8576, 0.05771, 1.0, 0.0, 0.8441, 0.1191, 0.8576, 0.2039, 1.0, 0.05771, 1.0, 0.8003, 0.0, 0.7514, 0.1536, 0.6708, 0.08251, 0.8003, 0.0, 0.8813, 0.1465, 0.7514, 0.1536, 0.8003, 0.0, 0.9463, 0.00724, 0.8813, 0.1465, 0.9463, 0.00724, 1.0, 0.1659, 0.8813, 0.1465, 0.6708, 0.4344, 0.559, 0.371, 0.6616, 0.2684, 0.6708, 0.4344, 0.5427, 0.5369, 0.559, 0.371, 0.5427, 0.5369, 0.4436, 0.4429, 0.559, 0.371, 0.04775, 0.6807, 0.1191, 0.8576, 0.0, 0.8441, 0.04775, 0.6807, 0.1939, 0.6807, 0.1191, 0.8576, 0.1939, 0.6807, 0.2487, 0.8441, 0.1191, 0.8576, 0.5427, 0.5369, 0.4045, 0.5369, 0.4436, 0.4429, 0.325, 0.7138, 0.1939, 0.6807, 0.2537, 0.5369, 0.1939, 0.6807, 0.1273, 0.5432, 0.2537, 0.5369, 0.9904, 0.8169, 0.9108, 0.6905, 0.9915, 0.6194, 0.8603, 0.8565, 0.781, 0.6834, 0.9108, 0.6905, 0.9237, 0.9972, 0.8603, 0.8565, 0.8603, 0.8565, 0.9237, 0.9972, 0.8603, 0.8565, 0.9904, 0.8169, 0.9904, 0.8169, 0.8603, 0.8565, 0.3354, 0.1659, 0.3354, 0.371, 0.3354, 0.371, 0.3354, 0.1659, 0.9904, 0.8169, 0.9108, 0.6905, 0.9108, 0.6905, 0.9904, 0.8169, 0.3354, 0.371, 0.4045, 0.5369, 0.4045, 0.5369, 0.3354, 0.371, 0.8603, 0.8565, 0.781, 0.6834, 0.781, 0.6834, 0.8603, 0.8565, 0.9237, 0.9972, 0.8603, 0.8565, 0.8603, 0.8565, 0.9237, 0.9972, 0.9904, 0.8169, 0.8603, 0.8565, 0.8603, 0.8565, 0.9904, 0.8169, 0.9108, 0.6905, 0.9904, 0.8169, 0.9904, 0.8169, 0.9108, 0.6905, 0.8603, 0.8565, 0.9108, 0.6905, 0.9108, 0.6905, 0.8603, 0.8565, 0.9904, 0.8169, 0.8603, 0.8565, 0.8603, 0.8565, 0.9904, 0.8169, 0.9108, 0.6905, 0.9904, 0.8169, 0.9904, 0.8169, 0.9108, 0.6905, 0.8603, 0.8565, 0.9108, 0.6905, 0.9108, 0.6905, 0.8603, 0.8565, 0.9237, 0.9972, 0.8603, 0.8565, 0.8603, 0.8565, 0.9237, 0.9972, 0.3354, 0.371, 0.4045, 0.5369, 0.4045, 0.5369, 0.3354, 0.371, 0.9904, 0.8169, 0.8603, 0.8565, 0.8603, 0.8565, 0.9904, 0.8169, 0.9904, 0.8169, 0.8603, 0.8565, 0.8603, 0.8565, 0.9904, 0.8169, 0.9108, 0.6905, 0.9904, 0.8169, 0.9904, 0.8169, 0.9108, 0.6905, 0.8603, 0.8565, 0.9108, 0.6905, 0.9108, 0.6905, 0.8603, 0.8565, 0.9904, 0.8169, 0.8603, 0.8565, 0.8603, 0.8565, 0.9904, 0.8169, 0.9108, 0.6905, 0.9904, 0.8169, 0.9904, 0.8169, 0.9108, 0.6905, 0.8603, 0.8565, 0.9108, 0.6905, 0.9108, 0.6905, 0.8603, 0.8565, 0.9237, 0.9972, 0.8603, 0.8565, 0.8603, 0.8565, 0.9237, 0.9972, 0.3354, 0.371, 0.4045, 0.5369, 0.4045, 0.5369, 0.3354, 0.371, 0.8603, 0.8565, 0.9904, 0.8169, 0.9904, 0.8169, 0.8603, 0.8565, 0.9904, 0.8169, 0.9237, 0.9972, 0.8603, 0.8565, 0.3354, 0.371, 0.4045, 0.5369, 0.4045, 0.5369, 0.3354, 0.371, 0.8603, 0.8565, 0.9904, 0.8169, 0.9904, 0.8169, 0.8603, 0.8565, 0.9904, 0.8169, 0.8603, 0.8565, 0.8603, 0.8565, 0.9904, 0.8169, 0.9108, 0.6905, 0.9904, 0.8169, 0.9904, 0.8169, 0.9108, 0.6905, 0.8603, 0.8565, 0.9108, 0.6905, 0.9108, 0.6905, 0.8603, 0.8565, 0.9904, 0.8169, 0.8603, 0.8565, 0.8603, 0.8565, 0.9904, 0.8169, 0.9108, 0.6905, 0.9904, 0.8169, 0.9904, 0.8169, 0.9108, 0.6905, 0.8603, 0.8565, 0.9108, 0.6905, 0.9108, 0.6905, 0.8603, 0.8565, 0.9904, 0.8169, 0.8603, 0.8565, 0.8603, 0.8565, 0.9904, 0.8169, 0.9108, 0.6905, 0.9904, 0.8169, 0.9904, 0.8169, 0.9108, 0.6905, 0.8603, 0.8565, 0.9108, 0.6905, 0.9108, 0.6905, 0.8603, 0.8565, 0.9904, 0.8169, 0.8603, 0.8565, 0.9108, 0.6905, 0.9108, 0.6905, 0.9904, 0.8169, 0.9904, 0.8169, 0.9108, 0.6905, 0.8603, 0.8565, 0.9108, 0.6905, 0.9108, 0.6905, 0.8603, 0.8565, 0.8603, 0.8565, 0.9904, 0.8169, 0.9904, 0.8169, 0.8603, 0.8565, 0.3354, 0.371, 0.3354, 0.371, 0.3354, 0.371, 0.3354, 0.371, 0.8603, 0.8565, 0.8603, 0.8565, 0.8603, 0.8565, 0.8603, 0.8565, 0.8603, 0.8565, 0.9904, 0.8169, 0.9904, 0.8169, 0.8603, 0.8565, 0.3354, 0.1025, 0.2073, 1.384e-07, 0.2073, 1.384e-07, 0.3354, 0.1025, 0.4684, 0.6807, 0.5432, 0.8576, 0.5432, 0.8576, 0.4684, 0.6807, 0.862, 0.5369, 0.7159, 0.5441, 0.7159, 0.5441, 0.862, 0.5369, 0.3373, 0.7138, 0.4684, 0.6807, 0.4684, 0.6807, 0.3373, 0.7138, 0.5432, 0.8576, 0.4584, 1.0, 0.4584, 1.0, 0.5432, 0.8576, 0.3311, 0.9111, 0.3373, 0.7138, 0.4136, 0.8441, 0.3373, 0.7138, 0.4684, 0.6807, 0.4136, 0.8441, 0.4684, 0.6807, 0.5432, 0.8576, 0.4136, 0.8441, 0.5432, 0.8576, 0.4584, 1.0, 0.4136, 0.8441, 0.4584, 1.0, 0.3311, 0.9111, 0.4136, 0.8441])
me_icosphere.materials.append(None)
me_icosphere.use_remesh_preserve_volume = False
me_icosphere.use_remesh_preserve_attributes = False
me_icosphere.use_mirror_vertex_groups = False
me_icosphere.update()
me_cube_001 = bpy.data.meshes.new('Cube.001')
me_cube_001.from_pydata([(0.5084, 0.5071, 0.9804), (-0.508, 0.5071, 0.9804), (0.5084, -0.5093, 0.9804), (-0.508, -0.5093, 0.9804), (0.002333, 0.2584, 0.9808), (-0.04143, 0.2541, 0.9808), (-0.0835, 0.2413, 0.9808), (-0.1223, 0.2206, 0.9808), (-0.1563, 0.1927, 0.9808), (-0.1842, 0.1587, 0.9808), (-0.2049, 0.1199, 0.9808), (-0.2177, 0.07787, 0.9808), (-0.222, 0.03411, 0.9808), (-0.2177, -0.009651, 0.9808), (-0.2047, -0.05163, 0.9808), (-0.1842, -0.09051, 0.9808), (-0.1563, -0.1245, 0.9808), (-0.1223, -0.1524, 0.9808), (-0.0835, -0.1731, 0.9808), (-0.04143, -0.1859, 0.9808), (0.002333, -0.1902, 0.9808), (0.04609, -0.1859, 0.9808), (0.08817, -0.1731, 0.9808), (0.1269, -0.1524, 0.9808), (0.1609, -0.1245, 0.9808), (0.1888, -0.09051, 0.9808), (0.2096, -0.05173, 0.9808), (0.2223, -0.009651, 0.9808), (0.2266, 0.03411, 0.9808), (0.2223, 0.07787, 0.9808), (0.2096, 0.1199, 0.9808), (0.1888, 0.1587, 0.9808), (0.1609, 0.1927, 0.9808), (0.1269, 0.2206, 0.9808), (0.08817, 0.2413, 0.9808), (0.04609, 0.2541, 0.9808), (0.002333, 0.2584, 1.574), (-0.04143, 0.2541, 1.574), (-0.0835, 0.2413, 1.574), (-0.1223, 0.2206, 1.574), (-0.1563, 0.1927, 1.574), (-0.1842, 0.1587, 1.574), (-0.2049, 0.1199, 1.574), (-0.2177, 0.07787, 1.574), (-0.222, 0.03411, 1.574), (-0.2177, -0.009651, 1.574), (-0.2047, -0.05163, 1.574), (-0.1842, -0.09051, 1.574), (-0.1563, -0.1245, 1.574), (-0.1223, -0.1524, 1.574), (-0.0835, -0.1731, 1.574), (-0.04143, -0.1859, 1.574), (0.002333, -0.1902, 1.574), (0.04609, -0.1859, 1.574), (0.08817, -0.1731, 1.574), (0.1269, -0.1524, 1.574), (0.1609, -0.1245, 1.574), (0.1888, -0.09051, 1.574), (0.2096, -0.05173, 1.574), (0.2223, -0.009651, 1.574), (0.2266, 0.03411, 1.574), (0.2223, 0.07787, 1.574), (0.2096, 0.1199, 1.574), (0.1888, 0.1587, 1.574), (0.1609, 0.1927, 1.574), (0.1269, 0.2206, 1.574), (0.08817, 0.2413, 1.574), (0.04609, 0.2541, 1.574), (0.002332, 0.291, 1.601), (-0.04779, 0.2861, 1.601), (-0.09599, 0.2715, 1.601), (-0.1404, 0.2477, 1.601), (-0.1793, 0.2158, 1.601), (-0.2113, 0.1768, 1.601), (-0.235, 0.1324, 1.601), (-0.2496, 0.08423, 1.601), (-0.2546, 0.03411, 1.601), (-0.2496, -0.01601, 1.601), (-0.2347, -0.06409, 1.601), (-0.2113, -0.1086, 1.601), (-0.1793, -0.1476, 1.601), (-0.1404, -0.1795, 1.601), (-0.09599, -0.2033, 1.601), (-0.04779, -0.2179, 1.601), (0.002332, -0.2228, 1.601), (0.05245, -0.2179, 1.601), (0.1006, -0.2033, 1.601), (0.1451, -0.1795, 1.601), (0.184, -0.1476, 1.601), (0.2159, -0.1086, 1.601), (0.2397, -0.06421, 1.601), (0.2543, -0.01601, 1.601), (0.2592, 0.03411, 1.601), (0.2543, 0.08423, 1.601), (0.2397, 0.1324, 1.601), (0.2159, 0.1768, 1.601), (0.184, 0.2158, 1.601), (0.1451, 0.2477, 1.601), (0.1006, 0.2715, 1.601), (0.05245, 0.2861, 1.601), (0.002332, 0.291, 1.601), (-0.04779, 0.2861, 1.601), (-0.09599, 0.2715, 1.601), (-0.1404, 0.2477, 1.601), (-0.1793, 0.2158, 1.601), (-0.2113, 0.1768, 1.601), (-0.235, 0.1324, 1.601), (-0.2496, 0.08423, 1.601), (-0.2546, 0.03411, 1.601), (-0.2496, -0.01601, 1.601), (-0.2347, -0.06409, 1.601), (-0.2113, -0.1086, 1.601), (-0.1793, -0.1476, 1.601), (-0.1404, -0.1795, 1.601), (-0.09599, -0.2033, 1.601), (-0.04779, -0.2179, 1.601), (0.002332, -0.2228, 1.601), (0.05245, -0.2179, 1.601), (0.1006, -0.2033, 1.601), (0.1451, -0.1795, 1.601), (0.184, -0.1476, 1.601), (0.2159, -0.1086, 1.601), (0.2397, -0.06421, 1.601), (0.2543, -0.01601, 1.601), (0.2592, 0.03411, 1.601), (0.2543, 0.08423, 1.601), (0.2397, 0.1324, 1.601), (0.2159, 0.1768, 1.601), (0.184, 0.2158, 1.601), (0.1451, 0.2477, 1.601), (0.1006, 0.2715, 1.601), (0.05245, 0.2861, 1.601), (-0.0006098, 0.3626, 1.63), (-0.0647, 0.3563, 1.63), (-0.1263, 0.3376, 1.63), (-0.1831, 0.3073, 1.63), (-0.2329, 0.2664, 1.63), (-0.2738, 0.2166, 1.63), (-0.3041, 0.1598, 1.63), (-0.3228, 0.0982, 1.63), (-0.3291, 0.03411, 1.63), (-0.3228, -0.02998, 1.63), (-0.3038, -0.09146, 1.63), (-0.2738, -0.1484, 1.63), (-0.2329, -0.1982, 1.63), (-0.1831, -0.239, 1.63), (-0.1263, -0.2694, 1.63), (-0.0647, -0.2881, 1.63), (-0.0006097, -0.2944, 1.63), (0.06348, -0.2881, 1.63), (0.1251, -0.2694, 1.63), (0.1819, -0.239, 1.63), (0.2317, -0.1982, 1.63), (0.2725, -0.1484, 1.63), (0.3029, -0.09161, 1.63), (0.3216, -0.02998, 1.63), (0.3279, 0.03411, 1.63), (0.3216, 0.0982, 1.63), (0.3029, 0.1598, 1.63), (0.2725, 0.2166, 1.63), (0.2317, 0.2664, 1.63), (0.1819, 0.3073, 1.63), (0.1251, 0.3376, 1.63), (0.06348, 0.3563, 1.63), (0.5084, 0.5071, 0.9039), (-0.508, 0.5071, 0.9039), (0.5084, -0.5093, 0.9039), (-0.508, -0.5093, 0.9039), (1.108, 1.106, 0.9039), (-1.107, 1.106, 0.9039), (1.108, -1.109, 0.9039), (-1.107, -1.109, 0.9039), (1.374, 1.373, 0.6027), (-1.374, 1.373, 0.6027), (1.374, -1.375, 0.6027), (-1.374, -1.375, 0.6027), (1.621, 1.62, 0.2328), (-1.621, 1.62, 0.2328), (1.621, -1.622, 0.2328), (-1.621, -1.622, 0.2328), (1.807, 1.806, 0.1079), (-1.807, 1.806, 0.1079), (1.807, -1.808, 0.1079), (-1.807, -1.808, 0.1079)], [], [(3, 2, 0, 1), (29, 61, 60, 28), (16, 48, 47, 15), (30, 62, 61, 29), (17, 49, 48, 16), (31, 63, 62, 30), (18, 50, 49, 17), (5, 37, 36, 4), (32, 64, 63, 31), (19, 51, 50, 18), (6, 38, 37, 5), (33, 65, 64, 32), (20, 52, 51, 19), (7, 39, 38, 6), (34, 66, 65, 33), (21, 53, 52, 20), (8, 40, 39, 7), (35, 67, 66, 34), (22, 54, 53, 21), (9, 41, 40, 8), (4, 36, 67, 35), (23, 55, 54, 22), (10, 42, 41, 9), (24, 56, 55, 23), (11, 43, 42, 10), (25, 57, 56, 24), (12, 44, 43, 11), (26, 58, 57, 25), (13, 45, 44, 12), (27, 59, 58, 26), (14, 46, 45, 13), (28, 60, 59, 27), (15, 47, 46, 14), (42, 74, 73, 41), (56, 88, 87, 55), (43, 75, 74, 42), (57, 89, 88, 56), (44, 76, 75, 43), (58, 90, 89, 57), (45, 77, 76, 44), (59, 91, 90, 58), (46, 78, 77, 45), (60, 92, 91, 59), (47, 79, 78, 46), (61, 93, 92, 60), (48, 80, 79, 47), (62, 94, 93, 61), (49, 81, 80, 48), (63, 95, 94, 62), (50, 82, 81, 49), (37, 69, 68, 36), (64, 96, 95, 63), (51, 83, 82, 50), (38, 70, 69, 37), (65, 97, 96, 64), (52, 84, 83, 51), (39, 71, 70, 38), (66, 98, 97, 65), (53, 85, 84, 52), (40, 72, 71, 39), (67, 99, 98, 66), (54, 86, 85, 53), (41, 73, 72, 40), (36, 68, 99, 67), (55, 87, 86, 54), (77, 109, 108, 76), (91, 123, 122, 90), (78, 110, 109, 77), (92, 124, 123, 91), (79, 111, 110, 78), (93, 125, 124, 92), (80, 112, 111, 79), (94, 126, 125, 93), (81, 113, 112, 80), (95, 127, 126, 94), (82, 114, 113, 81), (69, 101, 100, 68), (96, 128, 127, 95), (83, 115, 114, 82), (70, 102, 101, 69), (97, 129, 128, 96), (84, 116, 115, 83), (71, 103, 102, 70), (98, 130, 129, 97), (85, 117, 116, 84), (72, 104, 103, 71), (99, 131, 130, 98), (86, 118, 117, 85), (73, 105, 104, 72), (68, 100, 131, 99), (87, 119, 118, 86), (74, 106, 105, 73), (88, 120, 119, 87), (75, 107, 106, 74), (89, 121, 120, 88), (76, 108, 107, 75), (90, 122, 121, 89), (112, 144, 143, 111), (126, 158, 157, 125), (113, 145, 144, 112), (127, 159, 158, 126), (114, 146, 145, 113), (101, 133, 132, 100), (128, 160, 159, 127), (115, 147, 146, 114), (102, 134, 133, 101), (129, 161, 160, 128), (116, 148, 147, 115), (103, 135, 134, 102), (130, 162, 161, 129), (117, 149, 148, 116), (104, 136, 135, 103), (131, 163, 162, 130), (118, 150, 149, 117), (105, 137, 136, 104), (100, 132, 163, 131), (119, 151, 150, 118), (106, 138, 137, 105), (120, 152, 151, 119), (107, 139, 138, 106), (121, 153, 152, 120), (108, 140, 139, 107), (122, 154, 153, 121), (109, 141, 140, 108), (123, 155, 154, 122), (110, 142, 141, 109), (124, 156, 155, 123), (111, 143, 142, 110), (125, 157, 156, 124), (165, 169, 171, 167), (3, 167, 166, 2), (0, 164, 165, 1), (1, 165, 167, 3), (2, 166, 164, 0), (171, 175, 174, 170), (166, 170, 168, 164), (167, 171, 170, 166), (164, 168, 169, 165), (175, 179, 178, 174), (168, 172, 173, 169), (169, 173, 175, 171), (170, 174, 172, 168), (177, 181, 183, 179), (172, 176, 177, 173), (173, 177, 179, 175), (174, 178, 176, 172), (183, 181, 180, 182), (178, 182, 180, 176), (179, 183, 182, 178), (176, 180, 181, 177)])
_uv = me_cube_001.uv_layers.new(name='UVMap')
_uv.uv.foreach_set('vector', [0.6857, 0.5279, 0.8263, 0.5279, 0.8263, 0.6764, 0.6857, 0.6764, 0.8428, 0.6764, 0.8428, 0.7631, 0.8367, 0.7631, 0.8367, 0.6764, 0.8434, 0.7719, 0.8434, 0.8586, 0.8379, 0.8586, 0.8379, 0.7719, 0.8488, 0.6764, 0.8488, 0.7631, 0.8428, 0.7631, 0.8428, 0.6764, 0.8482, 0.7719, 0.8482, 0.8586, 0.8434, 0.8586, 0.8434, 0.7719, 0.8543, 0.6764, 0.8543, 0.7631, 0.8488, 0.7631, 0.8488, 0.6764, 0.7807, 0.6764, 0.7807, 0.7631, 0.7761, 0.7631, 0.7761, 0.6764, 0.7836, 0.7719, 0.7836, 0.8586, 0.7776, 0.8586, 0.7776, 0.7719, 0.8593, 0.6764, 0.8593, 0.7631, 0.8543, 0.7631, 0.8543, 0.6764, 0.7859, 0.6764, 0.7859, 0.7631, 0.7807, 0.7631, 0.7807, 0.6764, 0.7896, 0.7719, 0.7896, 0.8586, 0.7836, 0.8586, 0.7836, 0.7719, 0.7608, 0.7719, 0.7608, 0.8586, 0.7564, 0.8586, 0.7564, 0.7719, 0.7916, 0.6764, 0.7916, 0.7631, 0.7859, 0.7631, 0.7859, 0.6764, 0.7952, 0.7719, 0.7952, 0.8586, 0.7896, 0.8586, 0.7896, 0.7719, 0.7659, 0.7719, 0.7659, 0.8586, 0.7608, 0.8586, 0.7608, 0.7719, 0.7976, 0.6764, 0.7976, 0.7631, 0.7916, 0.7631, 0.7916, 0.6764, 0.8002, 0.7719, 0.8002, 0.8586, 0.7952, 0.8586, 0.7952, 0.7719, 0.7716, 0.7719, 0.7716, 0.8586, 0.7659, 0.8586, 0.7659, 0.7719, 0.8037, 0.6764, 0.8037, 0.7631, 0.7976, 0.7631, 0.7976, 0.6764, 0.8044, 0.7719, 0.8044, 0.8586, 0.8002, 0.8586, 0.8002, 0.7719, 0.7776, 0.7719, 0.7776, 0.8586, 0.7716, 0.8586, 0.7716, 0.7719, 0.8096, 0.6764, 0.8096, 0.7631, 0.8037, 0.7631, 0.8037, 0.6764, 0.8089, 0.7719, 0.8089, 0.8586, 0.8044, 0.8586, 0.8044, 0.7719, 0.8151, 0.6764, 0.8151, 0.7631, 0.8096, 0.7631, 0.8096, 0.6764, 0.8141, 0.7719, 0.8141, 0.8586, 0.8089, 0.8586, 0.8089, 0.7719, 0.82, 0.6764, 0.82, 0.7631, 0.8151, 0.7631, 0.8151, 0.6764, 0.8199, 0.7719, 0.8199, 0.8586, 0.8141, 0.8586, 0.8141, 0.7719, 0.8251, 0.6764, 0.8251, 0.7631, 0.82, 0.7631, 0.82, 0.6764, 0.8259, 0.7719, 0.8259, 0.8586, 0.8199, 0.8586, 0.8199, 0.7719, 0.8308, 0.6764, 0.8308, 0.7631, 0.8251, 0.7631, 0.8251, 0.6764, 0.832, 0.7719, 0.832, 0.8586, 0.8259, 0.8586, 0.8259, 0.7719, 0.8367, 0.6764, 0.8367, 0.7631, 0.8308, 0.7631, 0.8308, 0.6764, 0.8379, 0.7719, 0.8379, 0.8586, 0.832, 0.8586, 0.832, 0.7719, 0.7451, 0.8301, 0.7485, 0.8331, 0.7436, 0.8383, 0.7408, 0.8346, 0.7065, 0.7804, 0.7043, 0.7762, 0.7107, 0.7733, 0.7121, 0.7779, 0.7485, 0.8247, 0.7524, 0.827, 0.7485, 0.8331, 0.7451, 0.8301, 0.7014, 0.7839, 0.6985, 0.7803, 0.7043, 0.7762, 0.7065, 0.7804, 0.7508, 0.8188, 0.7551, 0.8202, 0.7524, 0.827, 0.7485, 0.8247, 0.6971, 0.7885, 0.6936, 0.7855, 0.6985, 0.7803, 0.7014, 0.7839, 0.752, 0.8125, 0.7564, 0.8129, 0.7551, 0.8202, 0.7508, 0.8188, 0.6937, 0.7938, 0.6897, 0.7916, 0.6936, 0.7855, 0.6971, 0.7885, 0.7519, 0.8061, 0.7564, 0.8056, 0.7564, 0.8129, 0.752, 0.8125, 0.6914, 0.7998, 0.6871, 0.7984, 0.6897, 0.7916, 0.6937, 0.7938, 0.7508, 0.7998, 0.7551, 0.7984, 0.7564, 0.8056, 0.7519, 0.8061, 0.6902, 0.8061, 0.6857, 0.8056, 0.6871, 0.7984, 0.6914, 0.7998, 0.7485, 0.7938, 0.7524, 0.7916, 0.7551, 0.7984, 0.7508, 0.7998, 0.6902, 0.8125, 0.6857, 0.8129, 0.6857, 0.8056, 0.6902, 0.8061, 0.7451, 0.7885, 0.7485, 0.7855, 0.7524, 0.7916, 0.7485, 0.7938, 0.6914, 0.8188, 0.6871, 0.8202, 0.6857, 0.8129, 0.6902, 0.8125, 0.7408, 0.7839, 0.7436, 0.7803, 0.7485, 0.7855, 0.7451, 0.7885, 0.718, 0.8419, 0.7176, 0.8466, 0.7107, 0.8452, 0.7121, 0.8406, 0.6937, 0.8247, 0.6897, 0.827, 0.6871, 0.8202, 0.6914, 0.8188, 0.7357, 0.7804, 0.7378, 0.7762, 0.7436, 0.7803, 0.7408, 0.7839, 0.7241, 0.8419, 0.7245, 0.8466, 0.7176, 0.8466, 0.718, 0.8419, 0.6971, 0.8301, 0.6936, 0.8331, 0.6897, 0.827, 0.6937, 0.8247, 0.7301, 0.7779, 0.7314, 0.7733, 0.7378, 0.7762, 0.7357, 0.7804, 0.7301, 0.8406, 0.7314, 0.8452, 0.7245, 0.8466, 0.7241, 0.8419, 0.7014, 0.8346, 0.6985, 0.8383, 0.6936, 0.8331, 0.6971, 0.8301, 0.7241, 0.7767, 0.7245, 0.7719, 0.7314, 0.7733, 0.7301, 0.7779, 0.7357, 0.8382, 0.7378, 0.8424, 0.7314, 0.8452, 0.7301, 0.8406, 0.7065, 0.8382, 0.7043, 0.8424, 0.6985, 0.8383, 0.7014, 0.8346, 0.718, 0.7767, 0.7176, 0.7719, 0.7245, 0.7719, 0.7241, 0.7767, 0.7408, 0.8346, 0.7436, 0.8383, 0.7378, 0.8424, 0.7357, 0.8382, 0.7121, 0.8406, 0.7107, 0.8452, 0.7043, 0.8424, 0.7065, 0.8382, 0.7121, 0.7779, 0.7107, 0.7733, 0.7176, 0.7719, 0.718, 0.7767, 0.0, 0.0, 0.0, 0.0, 0.0, 0.0, 0.0, 0.0, 0.0, 0.0, 0.0, 0.0, 0.0, 0.0, 0.0, 0.0, 0.0, 0.0, 0.0, 0.0, 0.0, 0.0, 0.0, 0.0, 0.0, 0.0, 0.0, 0.0, 0.0, 0.0, 0.0, 0.0, 0.0, 0.0, 0.0, 0.0, 0.0, 0.0, 0.0, 0.0, 0.0, 0.0, 0.0, 0.0, 0.0, 0.0, 0.0, 0.0, 0.0, 0.0, 0.0, 0.0, 0.0, 0.0, 0.0, 0.0, 0.0, 0.0, 0.0, 0.0, 0.0, 0.0, 0.0, 0.0, 0.0, 0.0, 0.0, 0.0, 0.0, 0.0, 0.0, 0.0, 0.0, 0.0, 0.0, 0.0, 0.0, 0.0, 0.0, 0.0, 0.0, 0.0, 0.0, 0.0, 0.0, 0.0, 0.0, 0.0, 0.0, 0.0, 0.0, 0.0, 0.0, 0.0, 0.0, 0.0, 0.0, 0.0, 0.0, 0.0, 0.0, 0.0, 0.0, 0.0, 0.0, 0.0, 0.0, 0.0, 0.0, 0.0, 0.0, 0.0, 0.0, 0.0, 0.0, 0.0, 0.0, 0.0, 0.0, 0.0, 0.0, 0.0, 0.0, 0.0, 0.0, 0.0, 0.0, 0.0, 0.0, 0.0, 0.0, 0.0, 0.0, 0.0, 0.0, 0.0, 0.0, 0.0, 0.0, 0.0, 0.0, 0.0, 0.0, 0.0, 0.0, 0.0, 0.0, 0.0, 0.0, 0.0, 0.0, 0.0, 0.0, 0.0, 0.0, 0.0, 0.0, 0.0, 0.0, 0.0, 0.0, 0.0, 0.0, 0.0, 0.0, 0.0, 0.0, 0.0, 0.0, 0.0, 0.0, 0.0, 0.0, 0.0, 0.0, 0.0, 0.0, 0.0, 0.0, 0.0, 0.0, 0.0, 0.0, 0.0, 0.0, 0.0, 0.0, 0.0, 0.0, 0.0, 0.0, 0.0, 0.0, 0.0, 0.0, 0.0, 0.0, 0.0, 0.0, 0.0, 0.0, 0.0, 0.0, 0.0, 0.0, 0.0, 0.0, 0.0, 0.0, 0.0, 0.0, 0.0, 0.0, 0.0, 0.0, 0.0, 0.0, 0.0, 0.0, 0.0, 0.0, 0.0, 0.0, 0.0, 0.0, 0.0, 0.0, 0.0, 0.0, 0.0, 0.0, 0.0, 0.0, 0.0, 0.0, 0.0, 0.0, 0.0, 0.0, 0.0, 0.0, 0.0, 0.0, 0.0, 0.0, 0.0, 0.0, 0.0, 0.0, 0.0, 0.0, 0.0, 0.0, 0.0, 0.0, 0.0, 0.6999, 0.742, 0.6908, 0.7468, 0.6874, 0.7381, 0.6973, 0.7352, 0.7667, 0.7206, 0.7761, 0.7195, 0.7761, 0.7289, 0.7667, 0.728, 0.7038, 0.7481, 0.6958, 0.7546, 0.6908, 0.7468, 0.6999, 0.742, 0.7653, 0.7134, 0.7744, 0.7102, 0.7761, 0.7195, 0.7667, 0.7206, 0.7087, 0.7533, 0.7021, 0.7613, 0.6958, 0.7546, 0.7038, 0.7481, 0.7348, 0.6869, 0.7354, 0.6764, 0.7441, 0.6782, 0.7416, 0.6884, 0.7626, 0.7066, 0.771, 0.7015, 0.7744, 0.7102, 0.7653, 0.7134, 0.7145, 0.7574, 0.7095, 0.7665, 0.7021, 0.7613, 0.7087, 0.7533, 0.7278, 0.6869, 0.7265, 0.6764, 0.7354, 0.6764, 0.7348, 0.6869, 0.7588, 0.7005, 0.7661, 0.6937, 0.771, 0.7015, 0.7626, 0.7066, 0.721, 0.7602, 0.7177, 0.7701, 0.7095, 0.7665, 0.7145, 0.7574, 0.721, 0.6884, 0.7177, 0.6782, 0.7265, 0.6764, 0.7278, 0.6869, 0.7538, 0.6953, 0.7598, 0.6871, 0.7661, 0.6937, 0.7588, 0.7005, 0.7278, 0.7616, 0.7265, 0.7719, 0.7177, 0.7701, 0.721, 0.7602, 0.7145, 0.6912, 0.7095, 0.6818, 0.7177, 0.6782, 0.721, 0.6884, 0.748, 0.6912, 0.7523, 0.6818, 0.7598, 0.6871, 0.7538, 0.6953, 0.7348, 0.7616, 0.7354, 0.7719, 0.7265, 0.7719, 0.7278, 0.7616, 0.7087, 0.6953, 0.7021, 0.6871, 0.7095, 0.6818, 0.7145, 0.6912, 0.7416, 0.6884, 0.7441, 0.6782, 0.7523, 0.6818, 0.748, 0.6912, 0.7416, 0.7602, 0.7441, 0.7701, 0.7354, 0.7719, 0.7348, 0.7616, 0.7038, 0.7005, 0.6958, 0.6937, 0.7021, 0.6871, 0.7087, 0.6953, 0.748, 0.7574, 0.7523, 0.7665, 0.7441, 0.7701, 0.7416, 0.7602, 0.6999, 0.7066, 0.6908, 0.7015, 0.6958, 0.6937, 0.7038, 0.7005, 0.7538, 0.7533, 0.7598, 0.7613, 0.7523, 0.7665, 0.748, 0.7574, 0.6973, 0.7134, 0.6874, 0.7102, 0.6908, 0.7015, 0.6999, 0.7066, 0.7588, 0.7481, 0.7661, 0.7546, 0.7598, 0.7613, 0.7538, 0.7533, 0.6959, 0.7206, 0.6857, 0.7195, 0.6874, 0.7102, 0.6973, 0.7134, 0.7626, 0.742, 0.771, 0.7468, 0.7661, 0.7546, 0.7588, 0.7481, 0.696, 0.728, 0.6857, 0.7289, 0.6857, 0.7195, 0.6959, 0.7206, 0.7653, 0.7352, 0.7744, 0.7381, 0.771, 0.7468, 0.7626, 0.742, 0.6973, 0.7352, 0.6874, 0.7381, 0.6857, 0.7289, 0.696, 0.728, 0.7667, 0.728, 0.7761, 0.7289, 0.7744, 0.7381, 0.7653, 0.7352, 0.0829, 0.7639, 3.298e-08, 0.8515, 0.0, 0.5279, 0.0829, 0.6155, 0.858, 0.672, 0.8475, 0.672, 0.8475, 0.5279, 0.858, 0.5279, 0.8263, 0.5279, 0.8369, 0.5279, 0.8369, 0.6759, 0.8263, 0.6759, 0.8482, 0.7719, 0.8588, 0.7719, 0.8588, 0.916, 0.8482, 0.916, 0.8369, 0.5279, 0.8475, 0.5279, 0.8475, 0.6759, 0.8369, 0.6759, 0.5, 0.6189, 0.5417, 0.5718, 0.5417, 0.9612, 0.5, 0.9328, 0.2235, 0.6155, 0.3064, 0.5279, 0.3064, 0.8515, 0.2235, 0.7639, 0.0829, 0.6155, 0.0, 0.5279, 0.3064, 0.5279, 0.2235, 0.6155, 0.2235, 0.7639, 0.3064, 0.8515, 3.298e-08, 0.8515, 0.0829, 0.7639, 0.5417, 0.5718, 0.5929, 0.5279, 0.5929, 0.9875, 0.5417, 0.9612, 0.3993, 0.6088, 0.4409, 0.5669, 0.4409, 0.9669, 0.3993, 0.9313, 0.5929, 0.6189, 0.6345, 0.5718, 0.6345, 0.9612, 0.5929, 0.9328, 0.3064, 0.6088, 0.3481, 0.5669, 0.3481, 0.9669, 0.3064, 0.9313, 0.4743, 0.5008, 0.5, 0.5279, 9.895e-08, 0.5279, 0.02572, 0.5008, 0.4409, 0.5669, 0.4921, 0.5279, 0.4921, 1.0, 0.4409, 0.9669, 0.6345, 0.5718, 0.6857, 0.5279, 0.6857, 0.9875, 0.6345, 0.9612, 0.3481, 0.5669, 0.3993, 0.5279, 0.3993, 1.0, 0.3481, 0.9669, 1.0, 0.0, 1.0, 0.5279, 0.5, 0.5279, 0.5, 1.741e-08, 0.02572, 0.02716, 0.0, 1.045e-07, 0.5, 0.0, 0.4743, 0.02716, 0.02572, 0.5008, 9.895e-08, 0.5279, 0.0, 1.045e-07, 0.02572, 0.02716, 0.4743, 0.02716, 0.5, 0.0, 0.5, 0.5279, 0.4743, 0.5008])
me_cube_001.use_remesh_preserve_volume = False
me_cube_001.use_remesh_preserve_attributes = False
me_cube_001.use_mirror_vertex_groups = False
me_cube_001.update()

# ---- objects
ob_torus = bpy.data.objects.new('Torus', me_torus)
ob_omni_ball = bpy.data.objects.new('Omni.Ball', me_icosphere)
ob_tower_base = bpy.data.objects.new('Tower.Base', me_cube_001)

# ---- transforms, parenting, visibility, modifiers, constraints
ob_torus.location = (1.098, 1.739, 3.652)
ob_torus.rotation_euler = (0.0, -0.0, -4.152)
ob_torus.scale = (1.017, 1.017, 1.017)
ob_torus.lineart.crease_threshold = 0.0
ob_omni_ball.location = (1.097, 1.742, 2.881)
ob_omni_ball.scale = (0.5943, 0.5943, 0.5943)
ob_omni_ball.lineart.crease_threshold = 0.0
ob_tower_base.location = (1.089, 1.695, 0.7336)
ob_tower_base.lineart.crease_threshold = 0.0

# ---- collection membership
col_collection_1.objects.link(ob_torus)
col_collection_1.objects.link(ob_omni_ball)
col_collection_1.objects.link(ob_tower_base)

# ---- scene / render settings (as saved in the file)
scene.frame_start = 1; scene.frame_end = 250; scene.frame_set(15)
scene.render.engine = 'BLENDER_EEVEE_NEXT'
scene.render.resolution_percentage = 50
scene.render.dither_intensity = 0.0
scene.cycles.use_denoising = False
scene.cycles.samples = 128
scene.cycles.sampling_pattern = 'TABULATED_SOBOL'
scene.cycles.light_sampling_threshold = 0.0
scene.cycles.use_adaptive_sampling = False
scene.cycles.use_light_tree = False
scene.cycles.blur_glossy = 0.0
scene.cycles.sample_clamp_indirect = 0.0
scene.view_settings.view_transform = 'Standard'
bpy.context.view_layer.update()

# ---- added for rendering (the .blend has no active camera and no usable light): camera, sun
cam_auto = bpy.data.cameras.new('AutoCamera')
cam_auto.lens = 50.0
cam_auto.sensor_width = 36.0
cam_auto.clip_end = 1000.0
ob_auto_camera = bpy.data.objects.new('AutoCamera', cam_auto)
scene.collection.objects.link(ob_auto_camera)
ob_auto_camera.location = (6.60362, -4.92328, 6.7855)
ob_auto_camera.rotation_euler = (1.09748, -7.21219e-08, 0.694738)
scene.camera = ob_auto_camera
light_auto_sun = bpy.data.lights.new('AutoSun', 'SUN')
light_auto_sun.energy = 3.0
light_auto_sun.angle = 0.0523599
ob_auto_sun = bpy.data.objects.new('AutoSun', light_auto_sun)
scene.collection.objects.link(ob_auto_sun)
ob_auto_sun.rotation_euler = (0.872665, 0.174533, 0.523599)
bpy.context.view_layer.update()
